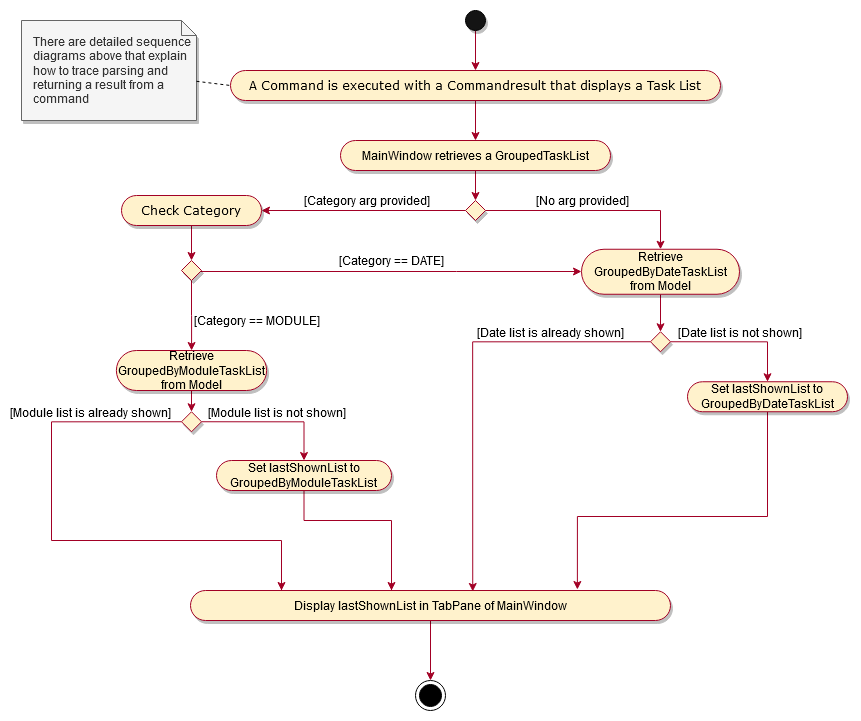

The diagram above was exported from draw.io. Its source (the exported page's mxGraphModel, read from the mxfile embedded in the PNG):
<mxGraphModel dx="1185" dy="641" grid="1" gridSize="10" guides="1" tooltips="1" connect="1" arrows="1" fold="1" page="1" pageScale="1" pageWidth="850" pageHeight="1100" math="0" shadow="0">
  <root>
    <mxCell id="txvsCWzTqQ1iknvUr7fc-0" />
    <mxCell id="txvsCWzTqQ1iknvUr7fc-1" parent="txvsCWzTqQ1iknvUr7fc-0" />
    <mxCell id="cOt1RBG3IyvzF_bBAgHL-0" value="" style="edgeStyle=orthogonalEdgeStyle;rounded=0;orthogonalLoop=1;jettySize=auto;html=1;startArrow=none;startFill=0;endArrow=classic;endFill=1;strokeColor=#A20025;" edge="1" parent="txvsCWzTqQ1iknvUr7fc-1" source="cOt1RBG3IyvzF_bBAgHL-1" target="cOt1RBG3IyvzF_bBAgHL-10">
      <mxGeometry relative="1" as="geometry" />
    </mxCell>
    <mxCell id="cOt1RBG3IyvzF_bBAgHL-1" value="" style="ellipse;whiteSpace=wrap;html=1;aspect=fixed;fillColor=#141414;shadow=1;" vertex="1" parent="txvsCWzTqQ1iknvUr7fc-1">
      <mxGeometry x="1179" y="520" width="20" height="20" as="geometry" />
    </mxCell>
    <mxCell id="cOt1RBG3IyvzF_bBAgHL-2" value="" style="edgeStyle=orthogonalEdgeStyle;rounded=0;orthogonalLoop=1;jettySize=auto;html=1;startArrow=none;startFill=0;endArrow=classic;endFill=1;strokeColor=#A20025;fontFamily=Verdana;" edge="1" parent="txvsCWzTqQ1iknvUr7fc-1" source="cOt1RBG3IyvzF_bBAgHL-3" target="cOt1RBG3IyvzF_bBAgHL-6">
      <mxGeometry relative="1" as="geometry" />
    </mxCell>
    <mxCell id="cOt1RBG3IyvzF_bBAgHL-3" value="MainWindow retrieves a GroupedTaskList" style="whiteSpace=wrap;html=1;rounded=1;arcSize=50;align=center;verticalAlign=middle;strokeWidth=1;autosize=1;spacing=4;treeFolding=1;treeMoving=1;newEdgeStyle={&quot;edgeStyle&quot;:&quot;entityRelationEdgeStyle&quot;,&quot;startArrow&quot;:&quot;none&quot;,&quot;endArrow&quot;:&quot;none&quot;,&quot;segment&quot;:10,&quot;curved&quot;:1};shadow=1;fillColor=#fff2cc;strokeColor=#A20025;" vertex="1" parent="txvsCWzTqQ1iknvUr7fc-1">
      <mxGeometry x="1054" y="650" width="270" height="30" as="geometry" />
    </mxCell>
    <mxCell id="cOt1RBG3IyvzF_bBAgHL-4" value="" style="edgeStyle=orthogonalEdgeStyle;rounded=0;orthogonalLoop=1;jettySize=auto;html=1;startArrow=none;startFill=0;endArrow=classic;endFill=1;strokeColor=#A20025;fontFamily=Verdana;" edge="1" parent="txvsCWzTqQ1iknvUr7fc-1" source="cOt1RBG3IyvzF_bBAgHL-6" target="cOt1RBG3IyvzF_bBAgHL-12">
      <mxGeometry relative="1" as="geometry" />
    </mxCell>
    <mxCell id="cOt1RBG3IyvzF_bBAgHL-43" value="[Category arg provided]" style="text;html=1;align=center;verticalAlign=middle;resizable=0;points=[];" vertex="1" connectable="0" parent="cOt1RBG3IyvzF_bBAgHL-4">
      <mxGeometry x="-0.2176" y="-1" relative="1" as="geometry">
        <mxPoint x="-19" y="-9" as="offset" />
      </mxGeometry>
    </mxCell>
    <mxCell id="cOt1RBG3IyvzF_bBAgHL-5" style="edgeStyle=orthogonalEdgeStyle;rounded=0;orthogonalLoop=1;jettySize=auto;html=1;exitX=1;exitY=0.5;exitDx=0;exitDy=0;entryX=0.5;entryY=0;entryDx=0;entryDy=0;startArrow=none;startFill=0;endArrow=classic;endFill=1;strokeColor=#A20025;fontFamily=Verdana;" edge="1" parent="txvsCWzTqQ1iknvUr7fc-1" source="cOt1RBG3IyvzF_bBAgHL-6" target="cOt1RBG3IyvzF_bBAgHL-18">
      <mxGeometry relative="1" as="geometry" />
    </mxCell>
    <mxCell id="cOt1RBG3IyvzF_bBAgHL-44" value="[No arg provided]" style="text;html=1;align=center;verticalAlign=middle;resizable=0;points=[];" vertex="1" connectable="0" parent="cOt1RBG3IyvzF_bBAgHL-5">
      <mxGeometry x="-0.0982" y="1" relative="1" as="geometry">
        <mxPoint x="-0.19" y="-9" as="offset" />
      </mxGeometry>
    </mxCell>
    <mxCell id="cOt1RBG3IyvzF_bBAgHL-6" value="" style="rhombus;whiteSpace=wrap;html=1;shadow=1;strokeColor=#A20025;fillColor=#fff2cc;" vertex="1" parent="txvsCWzTqQ1iknvUr7fc-1">
      <mxGeometry x="1179" y="710" width="20" height="20" as="geometry" />
    </mxCell>
    <mxCell id="cOt1RBG3IyvzF_bBAgHL-7" value="There are detailed sequence diagrams above that explain how to trace parsing and returning a result from a command" style="shape=note;size=15;align=left;spacingLeft=10;html=1;whiteSpace=wrap;shadow=1;fillColor=#f5f5f5;strokeColor=#666666;fontColor=#333333;" vertex="1" parent="txvsCWzTqQ1iknvUr7fc-1">
      <mxGeometry x="735" y="530" width="175" height="100" as="geometry" />
    </mxCell>
    <mxCell id="cOt1RBG3IyvzF_bBAgHL-8" value="" style="edgeStyle=none;endArrow=none;dashed=1;html=1;entryX=0;entryY=0.5;entryDx=0;entryDy=0;" edge="1" parent="txvsCWzTqQ1iknvUr7fc-1" source="cOt1RBG3IyvzF_bBAgHL-7" target="cOt1RBG3IyvzF_bBAgHL-10">
      <mxGeometry x="1" relative="1" as="geometry">
        <mxPoint x="880" y="647" as="targetPoint" />
        <mxPoint x="966.05" y="739.5" as="sourcePoint" />
      </mxGeometry>
    </mxCell>
    <mxCell id="cOt1RBG3IyvzF_bBAgHL-9" value="" style="edgeStyle=orthogonalEdgeStyle;rounded=0;orthogonalLoop=1;jettySize=auto;html=1;startArrow=none;startFill=0;endArrow=classic;endFill=1;strokeColor=#A20025;" edge="1" parent="txvsCWzTqQ1iknvUr7fc-1" source="cOt1RBG3IyvzF_bBAgHL-10" target="cOt1RBG3IyvzF_bBAgHL-3">
      <mxGeometry relative="1" as="geometry" />
    </mxCell>
    <mxCell id="cOt1RBG3IyvzF_bBAgHL-10" value="A Command is executed with a Commandresult that displays a Task List" style="whiteSpace=wrap;rounded=1;arcSize=50;align=center;verticalAlign=middle;strokeWidth=1;autosize=1;spacing=4;treeFolding=1;treeMoving=1;newEdgeStyle={&quot;edgeStyle&quot;:&quot;entityRelationEdgeStyle&quot;,&quot;startArrow&quot;:&quot;none&quot;,&quot;endArrow&quot;:&quot;none&quot;,&quot;segment&quot;:10,&quot;curved&quot;:1};shadow=1;fillColor=#fff2cc;strokeColor=#A20025;horizontal=1;fontFamily=Verdana;" vertex="1" parent="txvsCWzTqQ1iknvUr7fc-1">
      <mxGeometry x="944" y="580" width="490" height="30" as="geometry" />
    </mxCell>
    <mxCell id="cOt1RBG3IyvzF_bBAgHL-11" style="edgeStyle=orthogonalEdgeStyle;rounded=0;orthogonalLoop=1;jettySize=auto;html=1;exitX=0.5;exitY=1;exitDx=0;exitDy=0;entryX=0.5;entryY=0;entryDx=0;entryDy=0;startArrow=none;startFill=0;endArrow=classic;endFill=1;strokeColor=#A20025;fontFamily=Verdana;" edge="1" parent="txvsCWzTqQ1iknvUr7fc-1" source="cOt1RBG3IyvzF_bBAgHL-12" target="cOt1RBG3IyvzF_bBAgHL-16">
      <mxGeometry relative="1" as="geometry" />
    </mxCell>
    <mxCell id="cOt1RBG3IyvzF_bBAgHL-12" value="Check Category" style="whiteSpace=wrap;html=1;rounded=1;arcSize=50;align=center;verticalAlign=middle;strokeWidth=1;autosize=1;spacing=4;treeFolding=1;treeMoving=1;newEdgeStyle={&quot;edgeStyle&quot;:&quot;entityRelationEdgeStyle&quot;,&quot;startArrow&quot;:&quot;none&quot;,&quot;endArrow&quot;:&quot;none&quot;,&quot;segment&quot;:10,&quot;curved&quot;:1};shadow=1;fillColor=#fff2cc;strokeColor=#A20025;fontFamily=Verdana;" vertex="1" parent="txvsCWzTqQ1iknvUr7fc-1">
      <mxGeometry x="835" y="705" width="140" height="30" as="geometry" />
    </mxCell>
    <mxCell id="cOt1RBG3IyvzF_bBAgHL-14" value="" style="edgeStyle=orthogonalEdgeStyle;rounded=0;orthogonalLoop=1;jettySize=auto;html=1;startArrow=none;startFill=0;endArrow=classic;endFill=1;strokeColor=#A20025;fontFamily=Verdana;" edge="1" parent="txvsCWzTqQ1iknvUr7fc-1" source="cOt1RBG3IyvzF_bBAgHL-16" target="cOt1RBG3IyvzF_bBAgHL-18">
      <mxGeometry relative="1" as="geometry">
        <Array as="points">
          <mxPoint x="1170" y="781" />
          <mxPoint x="1170" y="781" />
        </Array>
      </mxGeometry>
    </mxCell>
    <mxCell id="cOt1RBG3IyvzF_bBAgHL-42" value="[Category == DATE]" style="text;html=1;align=center;verticalAlign=middle;resizable=0;points=[];" vertex="1" connectable="0" parent="cOt1RBG3IyvzF_bBAgHL-14">
      <mxGeometry x="0.6853" y="2" relative="1" as="geometry">
        <mxPoint x="-130.14" y="-9.29" as="offset" />
      </mxGeometry>
    </mxCell>
    <mxCell id="cOt1RBG3IyvzF_bBAgHL-15" value="" style="edgeStyle=orthogonalEdgeStyle;rounded=0;orthogonalLoop=1;jettySize=auto;html=1;startArrow=none;startFill=0;endArrow=classic;endFill=1;strokeColor=#A20025;fontFamily=Verdana;" edge="1" parent="txvsCWzTqQ1iknvUr7fc-1" source="cOt1RBG3IyvzF_bBAgHL-16" target="cOt1RBG3IyvzF_bBAgHL-21">
      <mxGeometry relative="1" as="geometry" />
    </mxCell>
    <mxCell id="cOt1RBG3IyvzF_bBAgHL-50" value="[Category == MODULE]" style="text;html=1;align=center;verticalAlign=middle;resizable=0;points=[];" vertex="1" connectable="0" parent="cOt1RBG3IyvzF_bBAgHL-15">
      <mxGeometry x="-0.3012" y="-2" relative="1" as="geometry">
        <mxPoint x="67" y="15.71" as="offset" />
      </mxGeometry>
    </mxCell>
    <mxCell id="cOt1RBG3IyvzF_bBAgHL-16" value="" style="rhombus;whiteSpace=wrap;html=1;shadow=1;strokeColor=#A20025;fillColor=#fff2cc;" vertex="1" parent="txvsCWzTqQ1iknvUr7fc-1">
      <mxGeometry x="895" y="770" width="20" height="20" as="geometry" />
    </mxCell>
    <mxCell id="cOt1RBG3IyvzF_bBAgHL-17" value="" style="edgeStyle=orthogonalEdgeStyle;rounded=0;orthogonalLoop=1;jettySize=auto;html=1;startArrow=none;startFill=0;endArrow=classic;endFill=1;strokeColor=#A20025;fontFamily=Verdana;" edge="1" parent="txvsCWzTqQ1iknvUr7fc-1" source="cOt1RBG3IyvzF_bBAgHL-18" target="cOt1RBG3IyvzF_bBAgHL-25">
      <mxGeometry relative="1" as="geometry" />
    </mxCell>
    <mxCell id="cOt1RBG3IyvzF_bBAgHL-18" value="&lt;div&gt;Retrieve GroupedByDateTaskList from Model&lt;/div&gt;" style="whiteSpace=wrap;html=1;rounded=1;arcSize=50;align=center;verticalAlign=middle;strokeWidth=1;autosize=1;spacing=4;treeFolding=1;treeMoving=1;newEdgeStyle={&quot;edgeStyle&quot;:&quot;entityRelationEdgeStyle&quot;,&quot;startArrow&quot;:&quot;none&quot;,&quot;endArrow&quot;:&quot;none&quot;,&quot;segment&quot;:10,&quot;curved&quot;:1};shadow=1;fillColor=#fff2cc;strokeColor=#A20025;" vertex="1" parent="txvsCWzTqQ1iknvUr7fc-1">
      <mxGeometry x="1295" y="758.75" width="158" height="45" as="geometry" />
    </mxCell>
    <mxCell id="cOt1RBG3IyvzF_bBAgHL-20" style="edgeStyle=orthogonalEdgeStyle;rounded=0;orthogonalLoop=1;jettySize=auto;html=1;exitX=0.5;exitY=1;exitDx=0;exitDy=0;entryX=0.5;entryY=0;entryDx=0;entryDy=0;startArrow=none;startFill=0;endArrow=classic;endFill=1;strokeColor=#A20025;fontFamily=Verdana;" edge="1" parent="txvsCWzTqQ1iknvUr7fc-1" source="cOt1RBG3IyvzF_bBAgHL-21" target="cOt1RBG3IyvzF_bBAgHL-34">
      <mxGeometry relative="1" as="geometry" />
    </mxCell>
    <mxCell id="cOt1RBG3IyvzF_bBAgHL-21" value="&lt;div&gt;Retrieve GroupedByModuleTaskList from Model&lt;/div&gt;" style="whiteSpace=wrap;html=1;rounded=1;arcSize=50;align=center;verticalAlign=middle;strokeWidth=1;autosize=1;spacing=4;treeFolding=1;treeMoving=1;newEdgeStyle={&quot;edgeStyle&quot;:&quot;entityRelationEdgeStyle&quot;,&quot;startArrow&quot;:&quot;none&quot;,&quot;endArrow&quot;:&quot;none&quot;,&quot;segment&quot;:10,&quot;curved&quot;:1};shadow=1;fillColor=#fff2cc;strokeColor=#A20025;" vertex="1" parent="txvsCWzTqQ1iknvUr7fc-1">
      <mxGeometry x="829.88" y="860" width="150.25" height="40" as="geometry" />
    </mxCell>
    <mxCell id="cOt1RBG3IyvzF_bBAgHL-23" style="edgeStyle=orthogonalEdgeStyle;rounded=0;orthogonalLoop=1;jettySize=auto;html=1;exitX=1;exitY=0.5;exitDx=0;exitDy=0;startArrow=none;startFill=0;endArrow=classic;endFill=1;strokeColor=#A20025;fontFamily=Verdana;" edge="1" parent="txvsCWzTqQ1iknvUr7fc-1" source="cOt1RBG3IyvzF_bBAgHL-25" target="cOt1RBG3IyvzF_bBAgHL-27">
      <mxGeometry relative="1" as="geometry" />
    </mxCell>
    <mxCell id="cOt1RBG3IyvzF_bBAgHL-46" value="[Date list is not shown]" style="text;html=1;align=center;verticalAlign=middle;resizable=0;points=[];" vertex="1" connectable="0" parent="cOt1RBG3IyvzF_bBAgHL-23">
      <mxGeometry x="0.084" y="2" relative="1" as="geometry">
        <mxPoint x="-5.29" y="-8.03" as="offset" />
      </mxGeometry>
    </mxCell>
    <mxCell id="cOt1RBG3IyvzF_bBAgHL-24" style="edgeStyle=orthogonalEdgeStyle;rounded=0;orthogonalLoop=1;jettySize=auto;html=1;exitX=0;exitY=0.5;exitDx=0;exitDy=0;startArrow=none;startFill=0;endArrow=classic;endFill=1;strokeColor=#A20025;fontFamily=Verdana;entryX=0.588;entryY=0.033;entryDx=0;entryDy=0;entryPerimeter=0;" edge="1" parent="txvsCWzTqQ1iknvUr7fc-1" source="cOt1RBG3IyvzF_bBAgHL-25" target="cOt1RBG3IyvzF_bBAgHL-29">
      <mxGeometry relative="1" as="geometry">
        <mxPoint x="1185" y="1090" as="targetPoint" />
      </mxGeometry>
    </mxCell>
    <mxCell id="cOt1RBG3IyvzF_bBAgHL-45" value="[Date list is already shown]" style="text;html=1;align=center;verticalAlign=middle;resizable=0;points=[];" vertex="1" connectable="0" parent="cOt1RBG3IyvzF_bBAgHL-24">
      <mxGeometry x="-0.5275" y="-2" relative="1" as="geometry">
        <mxPoint y="-8.02" as="offset" />
      </mxGeometry>
    </mxCell>
    <mxCell id="cOt1RBG3IyvzF_bBAgHL-25" value="" style="rhombus;whiteSpace=wrap;html=1;shadow=1;strokeColor=#A20025;fillColor=#fff2cc;" vertex="1" parent="txvsCWzTqQ1iknvUr7fc-1">
      <mxGeometry x="1364" y="841.25" width="20" height="20" as="geometry" />
    </mxCell>
    <mxCell id="cOt1RBG3IyvzF_bBAgHL-26" style="edgeStyle=orthogonalEdgeStyle;rounded=0;orthogonalLoop=1;jettySize=auto;html=1;exitX=0.5;exitY=1;exitDx=0;exitDy=0;entryX=0.806;entryY=-0.033;entryDx=0;entryDy=0;startArrow=none;startFill=0;endArrow=classic;endFill=1;strokeColor=#A20025;fontFamily=Verdana;entryPerimeter=0;" edge="1" parent="txvsCWzTqQ1iknvUr7fc-1" source="cOt1RBG3IyvzF_bBAgHL-27" target="cOt1RBG3IyvzF_bBAgHL-29">
      <mxGeometry relative="1" as="geometry">
        <Array as="points">
          <mxPoint x="1481" y="1026" />
          <mxPoint x="1291" y="1026" />
        </Array>
      </mxGeometry>
    </mxCell>
    <mxCell id="cOt1RBG3IyvzF_bBAgHL-27" value="Set lastShownList to GroupedByDateTaskList" style="whiteSpace=wrap;html=1;rounded=1;arcSize=50;align=center;verticalAlign=middle;strokeWidth=1;autosize=1;spacing=4;treeFolding=1;treeMoving=1;newEdgeStyle={&quot;edgeStyle&quot;:&quot;entityRelationEdgeStyle&quot;,&quot;startArrow&quot;:&quot;none&quot;,&quot;endArrow&quot;:&quot;none&quot;,&quot;segment&quot;:10,&quot;curved&quot;:1};shadow=1;fillColor=#fff2cc;strokeColor=#A20025;" vertex="1" parent="txvsCWzTqQ1iknvUr7fc-1">
      <mxGeometry x="1401" y="891.25" width="160" height="30" as="geometry" />
    </mxCell>
    <mxCell id="cOt1RBG3IyvzF_bBAgHL-28" value="" style="edgeStyle=orthogonalEdgeStyle;rounded=0;orthogonalLoop=1;jettySize=auto;html=1;startArrow=none;startFill=0;endArrow=classic;endFill=1;strokeColor=#A20025;fontFamily=Verdana;" edge="1" parent="txvsCWzTqQ1iknvUr7fc-1" source="cOt1RBG3IyvzF_bBAgHL-29">
      <mxGeometry relative="1" as="geometry">
        <mxPoint x="1144" y="1190" as="targetPoint" />
      </mxGeometry>
    </mxCell>
    <mxCell id="cOt1RBG3IyvzF_bBAgHL-29" value="Display lastShownList in TabPane of MainWindow" style="whiteSpace=wrap;html=1;rounded=1;arcSize=50;align=center;verticalAlign=middle;strokeWidth=1;autosize=1;spacing=4;treeFolding=1;treeMoving=1;newEdgeStyle={&quot;edgeStyle&quot;:&quot;entityRelationEdgeStyle&quot;,&quot;startArrow&quot;:&quot;none&quot;,&quot;endArrow&quot;:&quot;none&quot;,&quot;segment&quot;:10,&quot;curved&quot;:1};shadow=1;fillColor=#fff2cc;strokeColor=#A20025;" vertex="1" parent="txvsCWzTqQ1iknvUr7fc-1">
      <mxGeometry x="904" y="1100" width="480" height="30" as="geometry" />
    </mxCell>
    <mxCell id="cOt1RBG3IyvzF_bBAgHL-32" style="edgeStyle=orthogonalEdgeStyle;rounded=0;orthogonalLoop=1;jettySize=auto;html=1;exitX=1;exitY=0.5;exitDx=0;exitDy=0;entryX=0.5;entryY=0;entryDx=0;entryDy=0;startArrow=none;startFill=0;endArrow=classic;endFill=1;strokeColor=#A20025;fontFamily=Verdana;" edge="1" parent="txvsCWzTqQ1iknvUr7fc-1" source="cOt1RBG3IyvzF_bBAgHL-34" target="cOt1RBG3IyvzF_bBAgHL-38">
      <mxGeometry relative="1" as="geometry" />
    </mxCell>
    <mxCell id="cOt1RBG3IyvzF_bBAgHL-47" value="[Module list is not shown]" style="text;html=1;align=center;verticalAlign=middle;resizable=0;points=[];" vertex="1" connectable="0" parent="cOt1RBG3IyvzF_bBAgHL-32">
      <mxGeometry x="-0.0506" y="1" relative="1" as="geometry">
        <mxPoint x="7.86" y="-9.02" as="offset" />
      </mxGeometry>
    </mxCell>
    <mxCell id="cOt1RBG3IyvzF_bBAgHL-33" style="edgeStyle=orthogonalEdgeStyle;rounded=0;orthogonalLoop=1;jettySize=auto;html=1;exitX=0;exitY=0.5;exitDx=0;exitDy=0;startArrow=none;startFill=0;endArrow=classic;endFill=1;strokeColor=#A20025;fontFamily=Verdana;" edge="1" parent="txvsCWzTqQ1iknvUr7fc-1" source="cOt1RBG3IyvzF_bBAgHL-34">
      <mxGeometry relative="1" as="geometry">
        <mxPoint x="995" y="1100" as="targetPoint" />
        <Array as="points">
          <mxPoint x="765" y="931" />
          <mxPoint x="765" y="1050" />
          <mxPoint x="995" y="1050" />
          <mxPoint x="995" y="1100" />
        </Array>
      </mxGeometry>
    </mxCell>
    <mxCell id="cOt1RBG3IyvzF_bBAgHL-49" value="[Module list is already shown]" style="text;html=1;align=center;verticalAlign=middle;resizable=0;points=[];" vertex="1" connectable="0" parent="cOt1RBG3IyvzF_bBAgHL-33">
      <mxGeometry x="-0.6538" relative="1" as="geometry">
        <mxPoint y="-10.03" as="offset" />
      </mxGeometry>
    </mxCell>
    <mxCell id="cOt1RBG3IyvzF_bBAgHL-34" value="" style="rhombus;whiteSpace=wrap;html=1;shadow=1;strokeColor=#A20025;fillColor=#fff2cc;" vertex="1" parent="txvsCWzTqQ1iknvUr7fc-1">
      <mxGeometry x="895" y="921.25" width="20" height="20" as="geometry" />
    </mxCell>
    <mxCell id="cOt1RBG3IyvzF_bBAgHL-37" style="edgeStyle=orthogonalEdgeStyle;rounded=0;orthogonalLoop=1;jettySize=auto;html=1;exitX=0.5;exitY=1;exitDx=0;exitDy=0;startArrow=none;startFill=0;endArrow=classic;endFill=1;strokeColor=#A20025;fontFamily=Verdana;" edge="1" parent="txvsCWzTqQ1iknvUr7fc-1" source="cOt1RBG3IyvzF_bBAgHL-38">
      <mxGeometry relative="1" as="geometry">
        <mxPoint x="1105" y="1100" as="targetPoint" />
        <Array as="points">
          <mxPoint x="1018" y="1030" />
          <mxPoint x="1105" y="1030" />
          <mxPoint x="1105" y="1100" />
        </Array>
      </mxGeometry>
    </mxCell>
    <mxCell id="cOt1RBG3IyvzF_bBAgHL-38" value="Set lastShownList to GroupedByModuleTaskList" style="whiteSpace=wrap;html=1;rounded=1;arcSize=50;align=center;verticalAlign=middle;strokeWidth=1;autosize=1;spacing=4;treeFolding=1;treeMoving=1;newEdgeStyle={&quot;edgeStyle&quot;:&quot;entityRelationEdgeStyle&quot;,&quot;startArrow&quot;:&quot;none&quot;,&quot;endArrow&quot;:&quot;none&quot;,&quot;segment&quot;:10,&quot;curved&quot;:1};shadow=1;fillColor=#fff2cc;strokeColor=#A20025;" vertex="1" parent="txvsCWzTqQ1iknvUr7fc-1">
      <mxGeometry x="930" y="970" width="175" height="30" as="geometry" />
    </mxCell>
    <mxCell id="cOt1RBG3IyvzF_bBAgHL-40" value="" style="ellipse;html=1;shape=endState;fillColor=#000000;strokeColor=#000000;" vertex="1" parent="txvsCWzTqQ1iknvUr7fc-1">
      <mxGeometry x="1129" y="1190" width="30" height="30" as="geometry" />
    </mxCell>
  </root>
</mxGraphModel>